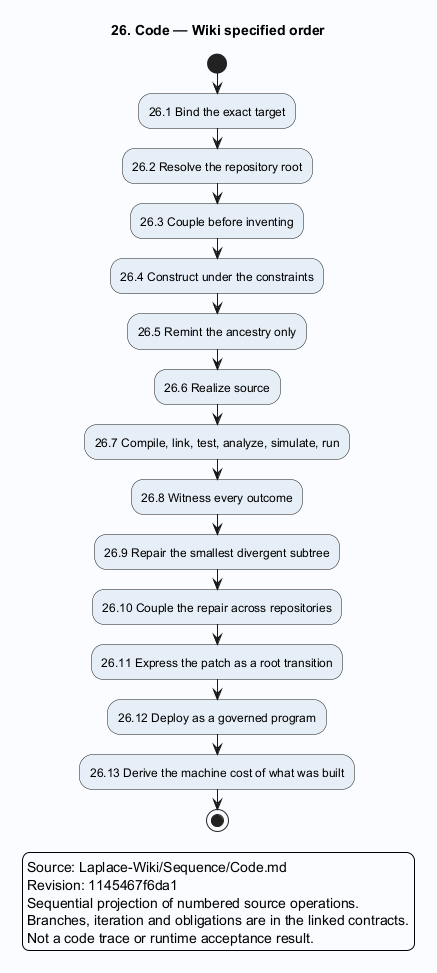

The diagram above was rendered by PlantUML. Its source (embedded in the PNG):
@startuml
skinparam backgroundColor #FAFCFF
skinparam shadowing false
skinparam defaultFontName SansSerif
skinparam activityBackgroundColor #E6EFF7
title 26. Code — Wiki specified order
start
:26.1 Bind the exact target;
:26.2 Resolve the repository root;
:26.3 Couple before inventing;
:26.4 Construct under the constraints;
:26.5 Remint the ancestry only;
:26.6 Realize source;
:26.7 Compile, link, test, analyze, simulate, run;
:26.8 Witness every outcome;
:26.9 Repair the smallest divergent subtree;
:26.10 Couple the repair across repositories;
:26.11 Express the patch as a root transition;
:26.12 Deploy as a governed program;
:26.13 Derive the machine cost of what was built;
stop
legend
Source: Laplace-Wiki/Sequence/Code.md
Revision: 1145467f6da1
Sequential projection of numbered source operations.
Branches, iteration and obligations are in the linked contracts.
Not a code trace or runtime acceptance result.
endlegend
@enduml